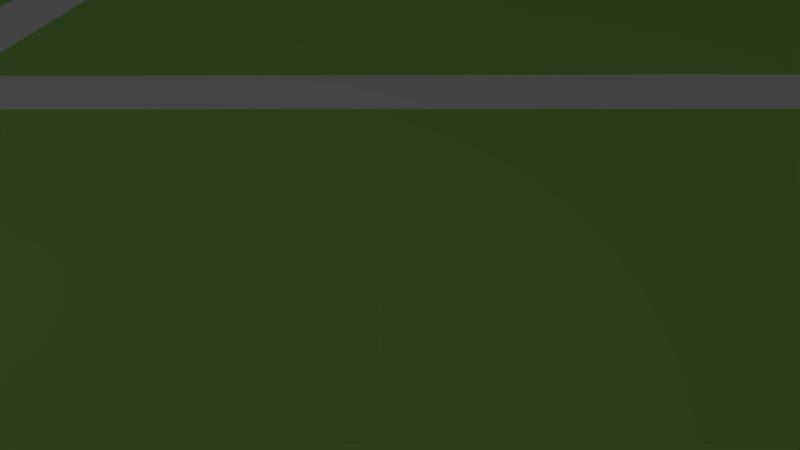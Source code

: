 # Source: Stage_07_realscale.blend  (saved by Blender 2.77.0; exported with 4.5.12 LTS)
import bpy
from mathutils import Matrix  # noqa: F401  (used for matrix-valued properties, if any)

bpy.ops.wm.read_factory_settings(use_empty=True)
scene = bpy.context.scene
scene.name = 'Scene'

# ---- collections
col_collection_1 = bpy.data.collections.new('Collection 1'); scene.collection.children.link(col_collection_1)

# ---- materials (node trees are filled in below, after node groups)
mat_material = bpy.data.materials.new('Material')
mat_material.alpha_threshold = 0.0
mat_material.use_transparent_shadow = False
mat_material.preview_render_type = 'FLAT'
mat_material.roughness = 0.5
mat_material.line_color = (0.0, 0.0, 0.0, 1.0)
mat_material_002 = bpy.data.materials.new('Material.002')
mat_material_002.alpha_threshold = 0.0
mat_material_002.use_transparent_shadow = False
mat_material_002.diffuse_color = (1.0, 1.0, 1.0, 1.0)
mat_material_002.roughness = 0.5
mat_material_002.line_color = (0.0, 0.0, 0.0, 1.0)
mat_material_001 = bpy.data.materials.new('Material.001')
mat_material_001.alpha_threshold = 0.0
mat_material_001.use_transparent_shadow = False
mat_material_001.diffuse_color = (0.4238, 0.8, 0.1782, 1.0)
mat_material_001.roughness = 0.5
mat_material_001.line_color = (0.0, 0.0, 0.0, 1.0)

# ---- material node trees

# ---- world
world_world = bpy.data.worlds.new('World'); scene.world = world_world
world_world.color = (0.05088, 0.05088, 0.05088)
world_world.use_sun_shadow = False
world_world.sun_shadow_jitter_overblur = 0.0
world_world.cycles.sampling_method = 'NONE'
world_world.cycles.sample_map_resolution = 256

# ---- cameras
cam_camera = bpy.data.cameras.new('Camera')
cam_camera.clip_end = 100.0
cam_camera.lens = 35.0
cam_camera.sensor_width = 32.0
cam_camera.sensor_height = 18.0
cam_camera.ortho_scale = 7.314
cam_camera.dof.focus_distance = 0.0
cam_camera.dof.aperture_fstop = 128.0

# ---- lights
light_lamp = bpy.data.lights.new('Lamp', 'POINT')
light_lamp.transmission_factor = 0.0
light_lamp.cutoff_distance = 30.0
light_lamp.energy = 100.0
light_lamp.shadow_buffer_clip_start = 1.001
light_lamp.shadow_soft_size = 0.1
light_lamp.shadow_maximum_resolution = 0.006
light_lamp.use_absolute_resolution = True
light_lamp.cycles.use_multiple_importance_sampling = False

# ---- meshes
me_dropzone_006 = bpy.data.meshes.new('DropZone.006')
me_dropzone_006.from_pydata([(0.1969, -0.1969, 0.003937), (-0.1969, -0.1969, 0.004013), (-0.1969, -0.1969, 7.547e-05), (0.1969, -0.1969, 0.0), (-0.197, 0.1971, 0.004224), (-0.197, 0.1971, 0.0002857), (0.1969, 0.1981, 0.005191), (0.1969, 0.1981, 0.001252)], [], [(0, 1, 2), (2, 3, 0), (1, 4, 5), (5, 2, 1), (4, 6, 7), (7, 5, 4), (6, 0, 3), (3, 7, 6), (6, 4, 1), (1, 0, 6), (7, 3, 2), (2, 5, 7)])
_uv = me_dropzone_006.uv_layers.new(name='UVMap')
_uv.uv.foreach_set('vector', [0.0, 0.0, 0.0, 0.0, 0.0, 0.0, 0.0, 0.0, 0.0, 0.0, 0.0, 0.0, 0.0, 0.0, 0.0, 0.0, 0.0, 0.0, 0.0, 0.0, 0.0, 0.0, 0.0, 0.0, 0.0, 0.0, 0.0, 0.0, 0.0, 0.0, 0.0, 0.0, 0.0, 0.0, 0.0, 0.0, 0.0, 0.0, 0.0, 0.0, 0.0, 0.0, 0.0, 0.0, 0.0, 0.0, 0.0, 0.0, 0.9999, 9.985e-05, 0.9973, 0.9972, 0.0001009, 0.9969, 0.0001009, 0.9969, 9.985e-05, 9.985e-05, 0.9999, 9.985e-05, 0.0, 0.0, 0.0, 0.0, 0.0, 0.0, 0.0, 0.0, 0.0, 0.0, 0.0, 0.0])
me_dropzone_006.use_remesh_preserve_volume = False
me_dropzone_006.use_remesh_preserve_attributes = False
me_dropzone_006.use_mirror_vertex_groups = False
me_dropzone_006.update()
me_dropzone_002 = bpy.data.meshes.new('DropZone.002')
me_dropzone_002.from_pydata([(0.1969, -0.1969, 0.003937), (-0.1969, -0.1969, 0.004013), (-0.1969, -0.1969, 7.547e-05), (0.1969, -0.1969, 0.0), (-0.197, 0.1971, 0.004224), (-0.197, 0.1971, 0.0002857), (0.1969, 0.1981, 0.005191), (0.1969, 0.1981, 0.001252)], [], [(0, 1, 2), (2, 3, 0), (1, 4, 5), (5, 2, 1), (4, 6, 7), (7, 5, 4), (6, 0, 3), (3, 7, 6), (6, 4, 1), (1, 0, 6), (7, 3, 2), (2, 5, 7)])
_uv = me_dropzone_002.uv_layers.new(name='UVMap')
_uv.uv.foreach_set('vector', [0.0, 0.0, 0.0, 0.0, 0.0, 0.0, 0.0, 0.0, 0.0, 0.0, 0.0, 0.0, 0.0, 0.0, 0.0, 0.0, 0.0, 0.0, 0.0, 0.0, 0.0, 0.0, 0.0, 0.0, 0.0, 0.0, 0.0, 0.0, 0.0, 0.0, 0.0, 0.0, 0.0, 0.0, 0.0, 0.0, 0.0, 0.0, 0.0, 0.0, 0.0, 0.0, 0.0, 0.0, 0.0, 0.0, 0.0, 0.0, 0.9999, 9.985e-05, 0.9973, 0.9972, 0.0001009, 0.9969, 0.0001009, 0.9969, 9.985e-05, 9.985e-05, 0.9999, 9.985e-05, 0.0, 0.0, 0.0, 0.0, 0.0, 0.0, 0.0, 0.0, 0.0, 0.0, 0.0, 0.0])
me_dropzone_002.materials.append(mat_material)
me_dropzone_002.use_remesh_preserve_volume = False
me_dropzone_002.use_remesh_preserve_attributes = False
me_dropzone_002.use_mirror_vertex_groups = False
me_dropzone_002.update()
me_dropzone_003 = bpy.data.meshes.new('DropZone.003')
me_dropzone_003.from_pydata([(0.1969, -0.1969, 0.003937), (-0.1969, -0.1969, 0.004013), (-0.1969, -0.1969, 7.547e-05), (0.1969, -0.1969, 0.0), (-0.197, 0.1971, 0.004224), (-0.197, 0.1971, 0.0002857), (0.1969, 0.1981, 0.005191), (0.1969, 0.1981, 0.001252)], [], [(0, 1, 2), (2, 3, 0), (1, 4, 5), (5, 2, 1), (4, 6, 7), (7, 5, 4), (6, 0, 3), (3, 7, 6), (6, 4, 1), (1, 0, 6), (7, 3, 2), (2, 5, 7)])
_uv = me_dropzone_003.uv_layers.new(name='UVMap')
_uv.uv.foreach_set('vector', [0.0, 0.0, 0.0, 0.0, 0.0, 0.0, 0.0, 0.0, 0.0, 0.0, 0.0, 0.0, 0.0, 0.0, 0.0, 0.0, 0.0, 0.0, 0.0, 0.0, 0.0, 0.0, 0.0, 0.0, 0.0, 0.0, 0.0, 0.0, 0.0, 0.0, 0.0, 0.0, 0.0, 0.0, 0.0, 0.0, 0.0, 0.0, 0.0, 0.0, 0.0, 0.0, 0.0, 0.0, 0.0, 0.0, 0.0, 0.0, 0.9999, 9.985e-05, 0.9973, 0.9972, 0.0001009, 0.9969, 0.0001009, 0.9969, 9.985e-05, 9.985e-05, 0.9999, 9.985e-05, 0.0, 0.0, 0.0, 0.0, 0.0, 0.0, 0.0, 0.0, 0.0, 0.0, 0.0, 0.0])
me_dropzone_003.use_remesh_preserve_volume = False
me_dropzone_003.use_remesh_preserve_attributes = False
me_dropzone_003.use_mirror_vertex_groups = False
me_dropzone_003.update()
me_circuito_en8_3 = bpy.data.meshes.new('Circuito en8 3')
me_circuito_en8_3.from_pydata([(0.5568, -0.4977, 0.01575), (0.7491, -0.6342, 0.01575), (0.7491, -0.6342, 0.0), (0.9757, -0.6995, 0.01575), (0.9757, -0.6995, 0.0), (1.211, -0.6862, 0.01575), (1.211, -0.6862, 0.0), (1.429, -0.596, 0.01575), (1.429, -0.596, 0.0), (1.605, -0.4389, 0.01575), (1.605, -0.4389, 0.0), (1.719, -0.2325, 0.01575), (1.719, -0.2325, 0.0), (1.758, 1.087e-15, 0.01575), (1.758, 1.087e-15, 0.0), (1.719, 0.2325, 0.01575), (1.719, 0.2325, 0.0), (1.605, 0.4389, 0.01575), (1.605, 0.4389, 0.0), (1.429, 0.596, 0.01575), (1.429, 0.596, 0.0), (1.211, 0.6862, 0.01575), (1.211, 0.6862, 0.0), (0.9757, 0.6995, 0.01575), (0.9757, 0.6995, 0.0), (0.7491, 0.6342, 0.01575), (0.7491, 0.6342, 0.0), (0.5568, 0.4977, 0.01575), (0.5568, 0.4977, 0.0), (0.5568, -0.4977, 0.0), (0.05906, 8.537e-17, 0.01575), (0.05906, 8.537e-17, 0.0), (-0.05906, -8.537e-17, 0.01575), (0.0, -0.05906, 0.01575), (0.697, -0.7016, 0.01575), (0.9313, -0.7777, 0.01575), (1.178, -0.7777, 0.01575), (0.4977, -0.5568, 0.01575), (-1.832, 0.1232, 0.01575), (-1.758, -3.878e-16, 0.01575), (-1.719, 0.2325, 0.01575), (-1.756, -0.3575, 0.01575), (-1.611, -0.5568, 0.01575), (-1.605, -0.4389, 0.01575), (-1.412, -0.7016, 0.01575), (-1.429, -0.596, 0.01575), (-1.178, -0.7777, 0.01575), (-1.211, -0.6862, 0.01575), (-0.9313, -0.7777, 0.01575), (-0.9757, -0.6995, 0.01575), (-0.697, -0.7016, 0.01575), (-0.4977, -0.5568, 0.01575), (-0.5568, -0.4977, 0.01575), (0.697, 0.7016, 0.01575), (0.4977, 0.5568, 0.01575), (1.412, -0.7016, 0.01575), (1.611, -0.5568, 0.01575), (1.756, -0.3575, 0.01575), (-0.9313, 0.7777, 0.01575), (-0.9757, 0.6995, 0.01575), (-0.7491, 0.6342, 0.01575), (-1.178, 0.7777, 0.01575), (-1.211, 0.6862, 0.01575), (-1.412, 0.7016, 0.01575), (-1.429, 0.596, 0.01575), (-1.611, 0.5568, 0.01575), (-1.605, 0.4389, 0.01575), (-1.756, 0.3575, 0.01575), (-1.832, -0.1232, 0.01575), (-1.719, -0.2325, 0.01575), (-0.7491, -0.6342, 0.01575), (1.832, 0.1232, 0.01575), (1.756, 0.3575, 0.01575), (1.611, 0.5568, 0.01575), (1.412, 0.7016, 0.01575), (1.178, 0.7777, 0.01575), (0.9313, 0.7777, 0.01575), (1.195e-16, 0.05906, 0.01575), (1.832, -0.1232, 0.01575), (-0.697, 0.7016, 0.01575), (-0.5568, 0.4977, 0.01575), (-0.4977, 0.5568, 0.01575), (-0.5568, -0.4977, 0.0), (0.0, -0.05906, 0.0), (-0.697, -0.7016, 0.0), (-0.7491, -0.6342, 0.0), (-0.4977, -0.5568, 0.0), (-0.9313, -0.7777, 0.0), (-0.9757, -0.6995, 0.0), (-1.178, -0.7777, 0.0), (-1.211, -0.6862, 0.0), (-1.412, -0.7016, 0.0), (-1.429, -0.596, 0.0), (0.697, 0.7016, 0.0), (1.756, 0.3575, 0.0), (1.832, 0.1232, 0.0), (1.832, -0.1232, 0.0), (1.756, -0.3575, 0.0), (1.611, -0.5568, 0.0), (1.412, -0.7016, 0.0), (-1.611, 0.5568, 0.0), (-1.412, 0.7016, 0.0), (-1.429, 0.596, 0.0), (-1.178, 0.7777, 0.0), (-1.211, 0.6862, 0.0), (-0.9313, 0.7777, 0.0), (-0.9757, 0.6995, 0.0), (-0.697, 0.7016, 0.0), (-0.7491, 0.6342, 0.0), (-1.611, -0.5568, 0.0), (-1.605, -0.4389, 0.0), (0.4977, 0.5568, 0.0), (0.9313, 0.7777, 0.0), (1.178, 0.7777, 0.0), (1.412, 0.7016, 0.0), (1.178, -0.7777, 0.0), (0.9313, -0.7777, 0.0), (0.697, -0.7016, 0.0), (-1.832, 0.1232, 0.0), (-1.756, 0.3575, 0.0), (-1.719, 0.2325, 0.0), (-0.4977, 0.5568, 0.0), (-0.5568, 0.4977, 0.0), (-0.05906, -8.537e-17, 0.0), (-1.756, -0.3575, 0.0), (-1.719, -0.2325, 0.0), (1.611, 0.5568, 0.0), (0.4977, -0.5568, 0.0), (-1.758, -3.878e-16, 0.0), (-1.832, -0.1232, 0.0), (-1.605, 0.4389, 0.0), (1.195e-16, 0.05906, 0.0)], [], [(0, 1, 2), (1, 3, 4), (3, 5, 6), (5, 7, 8), (7, 9, 10), (9, 11, 12), (11, 13, 14), (13, 15, 16), (15, 17, 18), (17, 19, 20), (19, 21, 22), (21, 23, 24), (23, 25, 26), (25, 27, 28), (28, 26, 25), (26, 24, 23), (24, 22, 21), (22, 20, 19), (20, 18, 17), (18, 16, 15), (16, 14, 13), (14, 12, 11), (12, 10, 9), (10, 8, 7), (8, 6, 5), (6, 4, 3), (4, 2, 1), (2, 29, 0), (27, 30, 31), (31, 28, 27), (30, 0, 29), (29, 31, 30), (0, 32, 33), (34, 1, 0), (35, 3, 1), (36, 5, 3), (0, 37, 34), (3, 35, 36), (38, 39, 40), (41, 42, 43), (42, 44, 45), (44, 46, 47), (46, 48, 49), (50, 51, 52), (53, 54, 27), (30, 27, 54), (1, 34, 35), (55, 7, 5), (56, 9, 7), (57, 11, 9), (58, 59, 60), (61, 62, 59), (63, 64, 62), (65, 66, 64), (40, 67, 38), (68, 41, 69), (45, 43, 42), (49, 47, 46), (48, 50, 70), (51, 33, 52), (71, 72, 15), (72, 73, 17), (74, 75, 21), (75, 76, 23), (76, 53, 25), (54, 77, 30), (5, 36, 55), (9, 56, 57), (78, 13, 11), (79, 60, 80), (59, 58, 61), (64, 63, 65), (67, 40, 66), (69, 39, 68), (47, 45, 44), (52, 70, 50), (17, 15, 72), (73, 74, 19), (23, 21, 75), (27, 25, 53), (7, 55, 56), (11, 57, 78), (80, 81, 79), (62, 61, 63), (38, 68, 39), (70, 49, 48), (19, 17, 73), (25, 23, 76), (78, 71, 13), (60, 79, 58), (43, 69, 41), (32, 30, 77), (21, 19, 74), (32, 52, 33), (66, 65, 67), (15, 13, 71), (80, 77, 81), (32, 0, 30), (77, 80, 32), (33, 37, 0), (82, 31, 83), (84, 85, 82), (82, 86, 84), (87, 88, 85), (89, 90, 88), (91, 92, 90), (85, 84, 87), (90, 89, 91), (93, 26, 28), (94, 16, 18), (95, 14, 16), (96, 97, 12), (97, 98, 10), (98, 99, 8), (100, 101, 102), (101, 103, 104), (103, 105, 106), (105, 107, 108), (88, 87, 89), (109, 110, 92), (28, 111, 93), (112, 24, 26), (113, 22, 24), (114, 20, 22), (16, 94, 95), (14, 95, 96), (8, 10, 98), (99, 115, 6), (115, 116, 4), (116, 117, 2), (118, 119, 120), (104, 102, 101), (108, 106, 105), (107, 121, 122), (123, 122, 121), (92, 91, 109), (124, 125, 110), (26, 93, 112), (22, 113, 114), (126, 18, 20), (12, 14, 96), (6, 8, 99), (2, 4, 116), (117, 127, 29), (128, 129, 118), (119, 100, 130), (106, 104, 103), (121, 131, 123), (110, 109, 124), (129, 128, 125), (24, 112, 113), (18, 126, 94), (4, 6, 115), (127, 83, 29), (130, 120, 119), (122, 108, 107), (125, 124, 129), (20, 114, 126), (29, 2, 117), (31, 123, 131), (102, 130, 100), (31, 29, 83), (10, 12, 97), (120, 128, 118), (28, 131, 111), (31, 82, 123), (131, 28, 31), (83, 86, 82), (32, 123, 82), (82, 52, 32), (32, 80, 122), (122, 123, 32), (33, 51, 86), (86, 83, 33), (51, 50, 84), (50, 48, 87), (48, 46, 89), (46, 44, 91), (44, 42, 109), (42, 41, 124), (41, 68, 129), (68, 38, 118), (38, 67, 119), (67, 65, 100), (65, 63, 101), (63, 61, 103), (61, 58, 105), (58, 79, 107), (79, 81, 121), (121, 107, 79), (107, 105, 58), (105, 103, 61), (103, 101, 63), (101, 100, 65), (100, 119, 67), (119, 118, 38), (118, 129, 68), (129, 124, 41), (124, 109, 42), (109, 91, 44), (91, 89, 46), (89, 87, 48), (87, 84, 50), (84, 86, 51), (77, 131, 121), (121, 81, 77), (77, 54, 111), (111, 131, 77), (54, 53, 93), (53, 76, 112), (76, 75, 113), (75, 74, 114), (74, 73, 126), (73, 72, 94), (72, 71, 95), (71, 78, 96), (78, 57, 97), (57, 56, 98), (56, 55, 99), (55, 36, 115), (36, 35, 116), (35, 34, 117), (34, 37, 127), (127, 117, 34), (117, 116, 35), (116, 115, 36), (115, 99, 55), (99, 98, 56), (98, 97, 57), (97, 96, 78), (96, 95, 71), (95, 94, 72), (94, 126, 73), (126, 114, 74), (114, 113, 75), (113, 112, 76), (112, 93, 53), (93, 111, 54), (80, 60, 108), (60, 59, 106), (59, 62, 104), (62, 64, 102), (64, 66, 130), (66, 40, 120), (40, 39, 128), (39, 69, 125), (69, 43, 110), (43, 45, 92), (45, 47, 90), (47, 49, 88), (49, 70, 85), (70, 52, 82), (82, 85, 70), (85, 88, 49), (88, 90, 47), (90, 92, 45), (92, 110, 43), (110, 125, 69), (125, 128, 39), (128, 120, 40), (120, 130, 66), (130, 102, 64), (102, 104, 62), (104, 106, 59), (106, 108, 60), (108, 122, 80), (37, 33, 83), (83, 127, 37)])
me_circuito_en8_3.materials.append(mat_material_002)
me_circuito_en8_3.use_remesh_preserve_volume = False
me_circuito_en8_3.use_remesh_preserve_attributes = False
me_circuito_en8_3.use_mirror_vertex_groups = False
me_circuito_en8_3.update()
me_rectangulopocaprot = bpy.data.meshes.new('RectanguloPocaProt')
me_rectangulopocaprot.from_pydata([(1.969, -1.181, 0.009843), (-1.969, -1.181, 0.009843), (-1.969, -1.181, 0.0), (1.969, -1.181, 0.0), (-1.969, 1.181, 0.009843), (-1.969, 1.181, 0.0), (1.969, 1.181, 0.009843), (1.969, 1.181, 0.0)], [], [(0, 1, 2), (2, 3, 0), (1, 4, 5), (5, 2, 1), (4, 6, 7), (7, 5, 4), (6, 0, 3), (3, 7, 6), (0, 6, 4), (4, 1, 0), (3, 2, 5), (5, 7, 3)])
me_rectangulopocaprot.materials.append(mat_material_001)
me_rectangulopocaprot.use_remesh_preserve_volume = False
me_rectangulopocaprot.use_remesh_preserve_attributes = False
me_rectangulopocaprot.use_mirror_vertex_groups = False
me_rectangulopocaprot.update()

# ---- objects
ob_dropzone_001 = bpy.data.objects.new('DropZone.001', me_dropzone_006)
ob_dropzone_003 = bpy.data.objects.new('DropZone.003', me_dropzone_002)
ob_dropzone_002 = bpy.data.objects.new('DropZone.002', me_dropzone_003)
ob_circuito_en8_3 = bpy.data.objects.new('Circuito en8 3', me_circuito_en8_3)
ob_rectangulopocaprot = bpy.data.objects.new('RectanguloPocaProt', me_rectangulopocaprot)
ob_lamp = bpy.data.objects.new('Lamp', light_lamp)
ob_camera = bpy.data.objects.new('Camera', cam_camera)

# ---- transforms, parenting, visibility, modifiers, constraints
ob_dropzone_001.location = (61.8, -32.3, 0.0)
ob_dropzone_001.rotation_euler = (0.0, -0.0, -1.571)
ob_dropzone_001.scale = (25.61, 25.61, 4.0)
ob_dropzone_001.lineart.crease_threshold = 0.0
ob_dropzone_003.location = (-4.246, 37.67, 0.0)
ob_dropzone_003.rotation_euler = (0.0, -0.0, -1.571)
ob_dropzone_003.scale = (25.61, 25.61, 4.0)
ob_dropzone_003.lineart.crease_threshold = 0.0
ob_dropzone_002.location = (-70.28, 18.05, 0.0)
ob_dropzone_002.rotation_euler = (0.0, -0.0, -1.571)
ob_dropzone_002.scale = (25.61, 25.61, 4.0)
ob_dropzone_002.lineart.crease_threshold = 0.0
ob_circuito_en8_3.location = (-4.225, -7.175, 0.0)
ob_circuito_en8_3.scale = (25.61, 25.61, 2.64)
ob_circuito_en8_3.lineart.crease_threshold = 0.0
ob_rectangulopocaprot.location = (-4.225, -7.175, 0.0)
ob_rectangulopocaprot.scale = (25.61, 25.61, 3.18)
ob_rectangulopocaprot.lineart.crease_threshold = 0.0
ob_lamp.location = (4.571, -10.67, 15.29)
ob_lamp.rotation_euler = (0.6503, 0.05522, 1.866)
ob_lamp.scale = (8.546, 7.397, 5.058)
ob_lamp.lock_rotations_4d = False
ob_lamp.empty_display_type = 'ARROWS'
ob_lamp.color = (0.0, 0.0, 0.0, 0.0)
ob_lamp.lineart.crease_threshold = 0.0
ob_camera.location = (15.17, -11.19, 5.344)
ob_camera.rotation_euler = (1.109, 0.01082, 0.8149)
ob_camera.scale = (2.0, 1.263, 1.845)
ob_camera.lock_rotations_4d = False
ob_camera.empty_display_type = 'ARROWS'
ob_camera.color = (0.0, 0.0, 0.0, 0.0)
ob_camera.display_type = 'WIRE'
ob_camera.lineart.crease_threshold = 0.0

# ---- collection membership
col_collection_1.objects.link(ob_dropzone_001)
col_collection_1.objects.link(ob_dropzone_003)
col_collection_1.objects.link(ob_dropzone_002)
col_collection_1.objects.link(ob_circuito_en8_3)
col_collection_1.objects.link(ob_rectangulopocaprot)
col_collection_1.objects.link(ob_lamp)
col_collection_1.objects.link(ob_camera)

# ---- scene / render settings (as saved in the file)
scene.camera = ob_camera
scene.frame_start = 1; scene.frame_end = 250; scene.frame_set(1)
scene.render.engine = 'BLENDER_EEVEE_NEXT'
scene.render.resolution_percentage = 50
scene.render.dither_intensity = 0.0
scene.cycles.use_denoising = False
scene.cycles.samples = 10
scene.cycles.sampling_pattern = 'TABULATED_SOBOL'
scene.cycles.light_sampling_threshold = 0.0
scene.cycles.use_adaptive_sampling = False
scene.cycles.use_light_tree = False
scene.cycles.blur_glossy = 0.0
scene.cycles.volume_bounces = 1
scene.cycles.pixel_filter_type = 'GAUSSIAN'
scene.cycles.sample_clamp_indirect = 0.0
scene.view_settings.view_transform = 'Standard'
bpy.context.view_layer.update()
